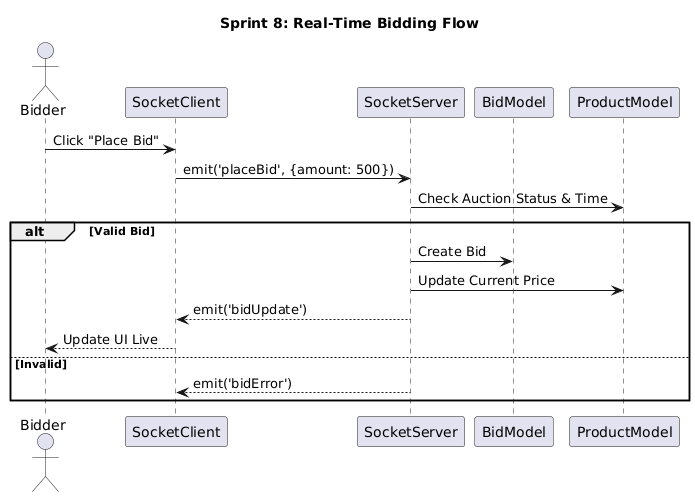

The diagram above was rendered by PlantUML. Its source (embedded in the PNG):
@startuml
title Sprint 8: Real-Time Bidding Flow

actor Bidder
participant SocketClient
participant SocketServer
participant BidModel
participant ProductModel

Bidder -> SocketClient: Click "Place Bid"
SocketClient -> SocketServer: emit('placeBid', {amount: 500})
SocketServer -> ProductModel: Check Auction Status & Time

alt Valid Bid
    SocketServer -> BidModel: Create Bid
    SocketServer -> ProductModel: Update Current Price
    SocketServer --> SocketClient: emit('bidUpdate')
    SocketClient --> Bidder: Update UI Live
else Invalid
    SocketServer --> SocketClient: emit('bidError')
end
@enduml